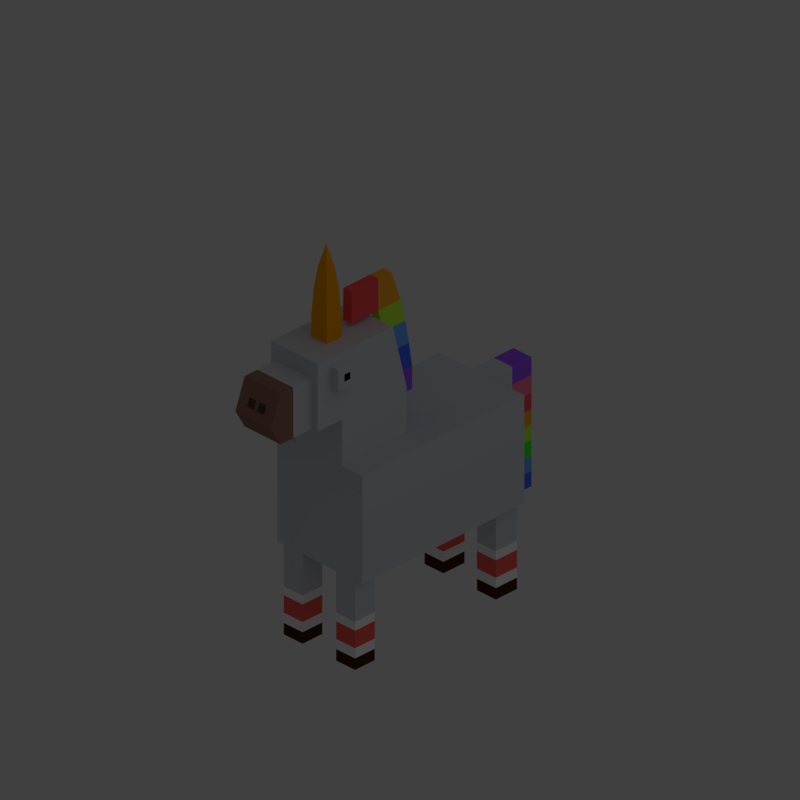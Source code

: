 # Source: unicorn.blend  (saved by Blender 2.76.0; exported with 4.5.12 LTS)
import bpy
from mathutils import Matrix  # noqa: F401  (used for matrix-valued properties, if any)

bpy.ops.wm.read_factory_settings(use_empty=True)
scene = bpy.context.scene
scene.name = 'Scene'

# ---- collections
col_collection_2 = bpy.data.collections.new('Collection 2'); scene.collection.children.link(col_collection_2)
col_collection_12 = bpy.data.collections.new('Collection 12'); scene.collection.children.link(col_collection_12)
col_collection_12.hide_render = True
col_collection_12.hide_viewport = True
col_collection_13 = bpy.data.collections.new('Collection 13'); scene.collection.children.link(col_collection_13)
col_collection_13.hide_render = True
col_collection_13.hide_viewport = True

# ---- materials (node trees are filled in below, after node groups)
mat_unicornmat = bpy.data.materials.new('UnicornMat')
mat_unicornmat.alpha_threshold = 0.0
mat_unicornmat.use_transparent_shadow = False
mat_unicornmat.diffuse_color = (0.6481, 0.6726, 0.7106, 1.0)
mat_unicornmat.roughness = 0.5
mat_unicornmat.specular_intensity = 0.2364
mat_feetwhitemat = bpy.data.materials.new('FeetWhiteMat')
mat_feetwhitemat.alpha_threshold = 0.0
mat_feetwhitemat.use_transparent_shadow = False
mat_feetwhitemat.diffuse_color = (1.0, 1.0, 1.0, 1.0)
mat_feetwhitemat.roughness = 0.5
mat_feetredmat = bpy.data.materials.new('FeetRedMat')
mat_feetredmat.alpha_threshold = 0.0
mat_feetredmat.use_transparent_shadow = False
mat_feetredmat.diffuse_color = (1.0, 0.1308, 0.1058, 1.0)
mat_feetredmat.roughness = 0.5
mat_redmat = bpy.data.materials.new('RedMat')
mat_redmat.alpha_threshold = 0.0
mat_redmat.use_transparent_shadow = False
mat_redmat.diffuse_color = (1.0, 0.09843, 0.1061, 1.0)
mat_redmat.roughness = 0.5
mat_purplemat = bpy.data.materials.new('PurpleMat')
mat_purplemat.alpha_threshold = 0.0
mat_purplemat.use_transparent_shadow = False
mat_purplemat.diffuse_color = (0.3521, 0.1052, 1.0, 1.0)
mat_purplemat.roughness = 0.5
mat_navymat = bpy.data.materials.new('NavyMat')
mat_navymat.alpha_threshold = 0.0
mat_navymat.use_transparent_shadow = False
mat_navymat.diffuse_color = (0.07836, 0.1607, 1.0, 1.0)
mat_navymat.roughness = 0.5
mat_bluemat = bpy.data.materials.new('BlueMat')
mat_bluemat.alpha_threshold = 0.0
mat_bluemat.use_transparent_shadow = False
mat_bluemat.diffuse_color = (0.1639, 0.4339, 1.0, 1.0)
mat_bluemat.roughness = 0.5
mat_limemat = bpy.data.materials.new('LimeMat')
mat_limemat.alpha_threshold = 0.0
mat_limemat.use_transparent_shadow = False
mat_limemat.diffuse_color = (0.5518, 1.0, 0.06412, 1.0)
mat_limemat.roughness = 0.5
mat_orangemat = bpy.data.materials.new('OrangeMat')
mat_orangemat.alpha_threshold = 0.0
mat_orangemat.use_transparent_shadow = False
mat_orangemat.diffuse_color = (1.0, 0.4262, 0.03563, 1.0)
mat_orangemat.roughness = 0.5
mat_greenmat = bpy.data.materials.new('GreenMat')
mat_greenmat.alpha_threshold = 0.0
mat_greenmat.use_transparent_shadow = False
mat_greenmat.diffuse_color = (0.05173, 1.0, 0.03926, 1.0)
mat_greenmat.roughness = 0.5
mat_pinkmat = bpy.data.materials.new('PinkMat')
mat_pinkmat.alpha_threshold = 0.0
mat_pinkmat.use_transparent_shadow = False
mat_pinkmat.diffuse_color = (1.0, 0.2086, 0.3794, 1.0)
mat_pinkmat.roughness = 0.5
mat_hoofmat = bpy.data.materials.new('HoofMat')
mat_hoofmat.alpha_threshold = 0.0
mat_hoofmat.use_transparent_shadow = False
mat_hoofmat.diffuse_color = (0.06681, 0.02256, 0.003107, 1.0)
mat_hoofmat.roughness = 0.5
mat_blackmat = bpy.data.materials.new('BlackMat')
mat_blackmat.alpha_threshold = 0.0
mat_blackmat.use_transparent_shadow = False
mat_blackmat.diffuse_color = (0.0, 0.0, 0.0, 1.0)
mat_blackmat.roughness = 0.5
mat_cornmat = bpy.data.materials.new('CornMat')
mat_cornmat.alpha_threshold = 0.0
mat_cornmat.use_transparent_shadow = False
mat_cornmat.diffuse_color = (1.0, 0.3842, 0.0, 1.0)
mat_cornmat.roughness = 0.5
mat_cornmat.specular_intensity = 1.0
mat_mouthmat = bpy.data.materials.new('MouthMat')
mat_mouthmat.alpha_threshold = 0.0
mat_mouthmat.use_transparent_shadow = False
mat_mouthmat.diffuse_color = (0.3264, 0.1621, 0.1332, 1.0)
mat_mouthmat.roughness = 0.5
mat_nosemat = bpy.data.materials.new('NoseMat')
mat_nosemat.alpha_threshold = 0.0
mat_nosemat.use_transparent_shadow = False
mat_nosemat.diffuse_color = (0.1149, 0.0594, 0.04945, 1.0)
mat_nosemat.roughness = 0.5

# ---- material node trees

# ---- world
world_world = bpy.data.worlds.new('World'); scene.world = world_world
world_world.color = (0.05088, 0.05088, 0.05088)
world_world.use_sun_shadow = False
world_world.sun_shadow_jitter_overblur = 0.0
world_world.cycles.sampling_method = 'MANUAL'
world_world.cycles.sample_map_resolution = 256

# ---- cameras
cam_camera = bpy.data.cameras.new('Camera')
cam_camera.type = 'ORTHO'
cam_camera.clip_end = 100.0
cam_camera.lens = 35.0
cam_camera.sensor_width = 1.0
cam_camera.sensor_height = 18.0
cam_camera.dof.focus_distance = 0.0
cam_camera.dof.aperture_fstop = 128.0

# ---- lights
light_area = bpy.data.lights.new('Area', 'AREA')
light_area.transmission_factor = 0.0
light_area.energy = 78.54
light_area.shadow_buffer_clip_start = 0.5
light_area.shadow_soft_size = 20.0
light_area.shadow_maximum_resolution = 0.006
light_area.use_absolute_resolution = True
light_area.size = 20.0
light_area.size_y = 0.1
light_area.cycles.use_multiple_importance_sampling = False

# ---- meshes
me_cube_005 = bpy.data.meshes.new('Cube.005')
me_cube_005.from_pydata([(-0.7524, -1.0, -1.0), (-0.7524, -1.0, 1.0), (-0.7524, 1.0, -1.0), (-0.7524, 1.0, 1.0), (0.7822, -1.0, -1.0), (0.7822, -1.0, 1.0), (0.7822, 1.0, -1.0), (0.7822, 1.0, 1.0), (-0.7524, -0.7569, -1.0), (0.7822, -0.7569, -1.0), (0.7822, 0.7391, -1.0), (-0.7524, 0.7391, -1.0), (-0.5107, 1.0, 1.0), (-0.1702, 1.0, 1.0), (0.1703, 1.0, 1.0), (0.5108, 1.0, 1.0), (0.6498, 1.0, -1.0), (0.3093, 1.0, -1.0), (-0.2963, 1.0, -1.0), (-0.6368, 1.0, -1.0), (0.4182, -1.0, 1.0), (0.139, -1.0, 1.0), (-0.1402, -1.0, 1.0), (-0.4195, -1.0, 1.0), (-0.6368, -1.0, -1.0), (-0.2963, -1.0, -1.0), (0.3093, -1.0, -1.0), (0.6498, -1.0, -1.0), (-0.6368, -0.7569, -1.0), (-0.2963, -0.7569, -1.0), (0.3093, -0.7569, -1.0), (0.6498, -0.7569, -1.0), (-0.6368, 0.7391, -1.0), (-0.2963, 0.7391, -1.0), (0.3093, 0.7391, -1.0), (0.6498, 0.7391, -1.0), (0.6498, 1.0, -1.762), (0.3093, 1.0, -1.762), (-0.2963, 1.0, -1.762), (-0.6368, 1.0, -1.762), (-0.6368, -1.0, -1.762), (-0.2963, -1.0, -1.762), (0.3093, -1.0, -1.762), (0.6498, -1.0, -1.762), (-0.6368, -0.7569, -1.762), (-0.2963, -0.7569, -1.762), (0.3093, -0.7569, -1.762), (0.6498, -0.7569, -1.762), (-0.6368, 0.7391, -1.762), (-0.2963, 0.7391, -1.762), (0.3093, 0.7391, -1.762), (0.6498, 0.7391, -1.762), (-0.1402, -0.2028, 1.0), (-0.7524, -0.2028, 1.0), (0.7822, -0.2028, 1.0), (0.139, -0.2028, 1.0), (0.4182, -0.2028, 1.0), (-0.4195, -0.2028, 1.0), (0.4182, -1.0, 1.859), (0.139, -1.0, 1.859), (-0.1402, -1.0, 1.859), (-0.4195, -1.0, 1.859), (0.4182, -0.2028, 1.859), (0.139, -0.2028, 1.859), (-0.1402, -0.2028, 1.859), (-0.4195, -0.2028, 1.859), (0.4182, -1.0, 3.111), (0.139, -1.0, 3.111), (-0.1402, -1.0, 3.111), (-0.4195, -1.0, 3.111), (0.4182, -0.3765, 3.111), (0.139, -0.3765, 3.111), (-0.1402, -0.3765, 3.111), (-0.4195, -0.3765, 3.111), (0.4182, -1.303, 1.859), (0.313, -1.303, 1.859), (-0.3343, -1.303, 1.859), (-0.4195, -1.303, 1.859), (0.4182, -1.303, 3.111), (0.139, -1.303, 3.111), (-0.1402, -1.303, 3.111), (-0.4195, -1.303, 3.111), (-0.4195, -1.303, 2.874), (0.313, -1.303, 2.794), (0.4182, -1.303, 2.874), (-0.3343, -1.303, 2.794), (0.313, -1.533, 1.859), (-0.3343, -1.533, 1.859), (0.313, -1.533, 2.794), (-0.3343, -1.533, 2.794), (-0.1402, -0.8194, 3.111), (0.139, -0.8194, 3.111), (0.4182, -0.8194, 3.111), (-0.4195, -0.8194, 3.111), (0.4182, -1.0, 2.659), (0.4182, -1.303, 2.659)], [], [(1, 53, 3, 2, 11, 8, 0), (15, 7, 6, 16), (7, 54, 5, 4, 9, 10, 6), (23, 1, 0, 24), (35, 16, 6, 10), (23, 57, 53, 1), (27, 31, 9, 4), (31, 35, 10, 9), (8, 11, 32, 28), (28, 32, 33, 29), (29, 33, 34, 30), (30, 34, 35, 31), (0, 8, 28, 24), (24, 28, 44, 40), (25, 29, 30, 26), (25, 24, 40, 41), (5, 54, 56, 20), (21, 20, 58, 59), (23, 22, 60, 61), (55, 52, 64, 63), (11, 2, 19, 32), (17, 16, 36, 37), (33, 18, 17, 34), (30, 31, 47, 46), (5, 20, 27, 4), (20, 21, 26, 27), (21, 22, 25, 26), (22, 23, 24, 25), (3, 12, 19, 2), (12, 13, 18, 19), (13, 14, 17, 18), (14, 15, 16, 17), (33, 32, 48, 49), (32, 19, 39, 48), (29, 25, 41, 45), (19, 18, 38, 39), (18, 33, 49, 38), (27, 26, 42, 43), (26, 30, 46, 42), (35, 34, 50, 51), (34, 17, 37, 50), (31, 27, 43, 47), (16, 35, 51, 36), (28, 29, 45, 44), (54, 7, 15, 56), (56, 15, 14, 55), (55, 14, 13, 52), (57, 12, 3, 53), (52, 13, 12, 57), (61, 60, 76, 77), (65, 61, 69, 93, 73), (63, 64, 72, 71), (56, 55, 63, 62), (22, 21, 59, 60), (20, 56, 62, 58), (52, 57, 65, 64), (57, 23, 61, 65), (66, 92, 91, 67), (68, 90, 93, 69), (69, 61, 77, 82, 81), (64, 65, 73, 72), (62, 63, 71, 70), (58, 62, 70, 92, 66, 94), (67, 68, 80, 79), (77, 76, 85, 82), (75, 74, 95, 84, 83), (75, 83, 88, 86), (59, 58, 74, 75), (58, 94, 95, 74), (68, 69, 81, 80), (66, 67, 79, 78), (60, 59, 75, 76), (85, 83, 79, 80), (82, 85, 80, 81), (83, 84, 78, 79), (83, 85, 89, 88), (76, 75, 86, 87), (85, 76, 87, 89), (92, 70, 71, 91), (91, 71, 72, 90), (90, 72, 73, 93), (94, 66, 78, 84, 95)])
me_cube_005.materials.append(mat_unicornmat)
me_cube_005.use_remesh_preserve_volume = False
me_cube_005.use_remesh_preserve_attributes = False
me_cube_005.use_mirror_vertex_groups = False
me_cube_005.update()
me_cube_015 = bpy.data.meshes.new('Cube.015')
me_cube_015.from_pydata([(0.6498, 0.7391, -1.928), (0.3093, 0.7391, -1.928), (-0.2963, 0.7391, -1.928), (-0.6368, 0.7391, -1.928), (0.6498, -0.7569, -1.928), (0.3093, -0.7569, -1.928), (-0.2963, -0.7569, -1.928), (-0.6368, -0.7569, -1.928), (0.6498, -1.0, -1.928), (0.3093, -1.0, -1.928), (-0.2963, -1.0, -1.928), (-0.6368, -1.0, -1.928), (-0.6368, 1.0, -1.928), (-0.2963, 1.0, -1.928), (0.3093, 1.0, -1.928), (0.6498, 1.0, -1.928), (0.6498, 0.7391, -1.762), (0.3093, 0.7391, -1.762), (-0.2963, 0.7391, -1.762), (-0.6368, 0.7391, -1.762), (0.6498, -0.7569, -1.762), (0.3093, -0.7569, -1.762), (-0.2963, -0.7569, -1.762), (-0.6368, -0.7569, -1.762), (0.6498, -1.0, -1.762), (0.3093, -1.0, -1.762), (-0.2963, -1.0, -1.762), (-0.6368, -1.0, -1.762), (-0.6368, 1.0, -1.762), (-0.2963, 1.0, -1.762), (0.3093, 1.0, -1.762), (0.6498, 1.0, -1.762)], [], [(22, 26, 10, 6), (28, 29, 13, 12), (27, 23, 7, 11), (31, 16, 0, 15), (30, 31, 15, 14), (16, 17, 1, 0), (17, 30, 14, 1), (18, 19, 3, 2), (29, 18, 2, 13), (21, 20, 4, 5), (19, 28, 12, 3), (23, 22, 6, 7), (26, 27, 11, 10), (25, 21, 5, 9), (24, 25, 9, 8), (20, 24, 8, 4)])
me_cube_015.materials.append(mat_feetwhitemat)
me_cube_015.use_remesh_preserve_volume = False
me_cube_015.use_remesh_preserve_attributes = False
me_cube_015.use_mirror_vertex_groups = False
me_cube_015.update()
me_cube_013 = bpy.data.meshes.new('Cube.013')
me_cube_013.from_pydata([(0.6498, 0.7391, -2.441), (0.3093, 0.7391, -2.441), (-0.2963, 0.7391, -2.441), (-0.6368, 0.7391, -2.441), (0.6498, -0.7569, -2.441), (0.3093, -0.7569, -2.441), (-0.2963, -0.7569, -2.441), (-0.6368, -0.7569, -2.441), (0.6498, -1.0, -2.441), (0.3093, -1.0, -2.441), (-0.2963, -1.0, -2.441), (-0.6368, -1.0, -2.441), (-0.6368, 1.0, -2.441), (-0.2963, 1.0, -2.441), (0.3093, 1.0, -2.441), (0.6498, 1.0, -2.441), (0.6498, 0.7391, -2.254), (0.3093, 0.7391, -2.254), (-0.2963, 0.7391, -2.254), (-0.6368, 0.7391, -2.254), (0.6498, -0.7569, -2.254), (0.3093, -0.7569, -2.254), (-0.2963, -0.7569, -2.254), (-0.6368, -0.7569, -2.254), (0.6498, -1.0, -2.254), (0.3093, -1.0, -2.254), (-0.2963, -1.0, -2.254), (-0.6368, -1.0, -2.254), (-0.6368, 1.0, -2.254), (-0.2963, 1.0, -2.254), (0.3093, 1.0, -2.254), (0.6498, 1.0, -2.254)], [], [(22, 26, 10, 6), (28, 29, 13, 12), (27, 23, 7, 11), (31, 16, 0, 15), (30, 31, 15, 14), (16, 17, 1, 0), (17, 30, 14, 1), (18, 19, 3, 2), (29, 18, 2, 13), (21, 20, 4, 5), (19, 28, 12, 3), (23, 22, 6, 7), (26, 27, 11, 10), (25, 21, 5, 9), (24, 25, 9, 8), (20, 24, 8, 4)])
me_cube_013.materials.append(mat_feetwhitemat)
me_cube_013.use_remesh_preserve_volume = False
me_cube_013.use_remesh_preserve_attributes = False
me_cube_013.use_mirror_vertex_groups = False
me_cube_013.update()
me_cube_014 = bpy.data.meshes.new('Cube.014')
me_cube_014.from_pydata([(0.6498, 0.7391, -2.254), (0.3093, 0.7391, -2.254), (-0.2963, 0.7391, -2.254), (-0.6368, 0.7391, -2.254), (0.6498, -0.7569, -2.254), (0.3093, -0.7569, -2.254), (-0.2963, -0.7569, -2.254), (-0.6368, -0.7569, -2.254), (0.6498, -1.0, -2.254), (0.3093, -1.0, -2.254), (-0.2963, -1.0, -2.254), (-0.6368, -1.0, -2.254), (-0.6368, 1.0, -2.254), (-0.2963, 1.0, -2.254), (0.3093, 1.0, -2.254), (0.6498, 1.0, -2.254), (0.6498, 0.7391, -1.928), (0.3093, 0.7391, -1.928), (-0.2963, 0.7391, -1.928), (-0.6368, 0.7391, -1.928), (0.6498, -0.7569, -1.928), (0.3093, -0.7569, -1.928), (-0.2963, -0.7569, -1.928), (-0.6368, -0.7569, -1.928), (0.6498, -1.0, -1.928), (0.3093, -1.0, -1.928), (-0.2963, -1.0, -1.928), (-0.6368, -1.0, -1.928), (-0.6368, 1.0, -1.928), (-0.2963, 1.0, -1.928), (0.3093, 1.0, -1.928), (0.6498, 1.0, -1.928)], [], [(23, 22, 6, 7), (20, 24, 8, 4), (24, 25, 9, 8), (25, 21, 5, 9), (26, 27, 11, 10), (22, 26, 10, 6), (28, 29, 13, 12), (27, 23, 7, 11), (31, 16, 0, 15), (30, 31, 15, 14), (16, 17, 1, 0), (17, 30, 14, 1), (19, 28, 12, 3), (21, 20, 4, 5), (29, 18, 2, 13), (18, 19, 3, 2)])
me_cube_014.materials.append(mat_feetredmat)
me_cube_014.use_remesh_preserve_volume = False
me_cube_014.use_remesh_preserve_attributes = False
me_cube_014.use_mirror_vertex_groups = False
me_cube_014.update()
me_cube_016 = bpy.data.meshes.new('Cube.016')
me_cube_016.from_pydata([(0.07618, -0.3197, 3.187), (-0.0774, -0.3197, 3.187), (-0.0774, -0.6491, 3.187), (0.07618, -0.6491, 3.187), (-0.0774, -0.3197, 3.774), (0.07618, -0.3197, 3.774), (-0.0774, -0.6491, 3.774), (0.07618, -0.6491, 3.774)], [], [(3, 2, 1, 0), (7, 5, 4, 6), (3, 0, 5, 7), (2, 3, 7, 6), (1, 2, 6, 4)])
me_cube_016.materials.append(mat_redmat)
me_cube_016.use_remesh_preserve_volume = False
me_cube_016.use_remesh_preserve_attributes = False
me_cube_016.use_mirror_vertex_groups = False
me_cube_016.update()
me_cube_024 = bpy.data.meshes.new('Cube.024')
me_cube_024.from_pydata([(0.07618, 0.09796, 1.427), (-0.0774, 0.09796, 1.427), (0.07618, -0.1495, 1.427), (-0.0774, -0.1495, 1.427), (0.07618, 0.09796, 1.857), (-0.0774, 0.09796, 1.857), (0.07618, -0.1495, 1.857), (-0.0774, -0.1495, 1.857)], [], [(6, 7, 3, 2), (7, 5, 1, 3), (5, 4, 0, 1), (2, 3, 1, 0), (4, 6, 2, 0)])
me_cube_024.materials.append(mat_purplemat)
me_cube_024.use_remesh_preserve_volume = False
me_cube_024.use_remesh_preserve_attributes = False
me_cube_024.use_mirror_vertex_groups = False
me_cube_024.update()
me_cube_023 = bpy.data.meshes.new('Cube.023')
me_cube_023.from_pydata([(0.07618, 0.09796, 1.857), (-0.0774, 0.09796, 1.857), (0.07618, -0.1495, 1.857), (-0.0774, -0.1495, 1.857), (0.07618, 0.05938, 2.306), (-0.0774, 0.05938, 2.306), (0.07618, -0.2091, 2.306), (-0.0774, -0.2091, 2.306)], [], [(5, 4, 0, 1), (4, 6, 2, 0), (6, 7, 3, 2), (7, 5, 1, 3)])
me_cube_023.materials.append(mat_navymat)
me_cube_023.use_remesh_preserve_volume = False
me_cube_023.use_remesh_preserve_attributes = False
me_cube_023.use_mirror_vertex_groups = False
me_cube_023.update()
me_cube_022 = bpy.data.meshes.new('Cube.022')
me_cube_022.from_pydata([(0.07618, 0.05938, 2.306), (-0.0774, 0.05938, 2.306), (0.07618, -0.2091, 2.306), (-0.0774, -0.2091, 2.306), (0.07618, 0.01331, 2.752), (-0.0774, 0.01331, 2.752), (0.07618, -0.2606, 2.752), (-0.0774, -0.2606, 2.752)], [], [(6, 7, 3, 2), (7, 5, 1, 3), (5, 4, 0, 1), (4, 6, 2, 0)])
me_cube_022.materials.append(mat_bluemat)
me_cube_022.use_remesh_preserve_volume = False
me_cube_022.use_remesh_preserve_attributes = False
me_cube_022.use_mirror_vertex_groups = False
me_cube_022.update()
me_cube_021 = bpy.data.meshes.new('Cube.021')
me_cube_021.from_pydata([(0.07618, 0.01331, 2.752), (-0.0774, 0.01331, 2.752), (0.07618, -0.2606, 2.752), (-0.0774, -0.2606, 2.752), (0.07618, -0.04276, 3.187), (-0.0774, -0.04276, 3.187), (-0.0774, -0.3197, 3.187), (0.07618, -0.3197, 3.187)], [], [(6, 5, 1, 3), (7, 6, 3, 2), (4, 7, 2, 0), (5, 4, 0, 1)])
me_cube_021.materials.append(mat_limemat)
me_cube_021.use_remesh_preserve_volume = False
me_cube_021.use_remesh_preserve_attributes = False
me_cube_021.use_mirror_vertex_groups = False
me_cube_021.update()
me_cube_020 = bpy.data.meshes.new('Cube.020')
me_cube_020.from_pydata([(0.07618, -0.3197, 3.187), (-0.0774, -0.3197, 3.187), (-0.0774, -0.3197, 3.774), (0.07618, -0.3197, 3.774), (-0.0774, -0.04276, 3.187), (0.07618, -0.04276, 3.187), (-0.0774, -0.1566, 3.774), (0.07618, -0.1566, 3.774)], [], [(2, 3, 7, 6), (5, 4, 6, 7), (1, 2, 6, 4), (3, 0, 5, 7)])
me_cube_020.materials.append(mat_orangemat)
me_cube_020.use_remesh_preserve_volume = False
me_cube_020.use_remesh_preserve_attributes = False
me_cube_020.use_mirror_vertex_groups = False
me_cube_020.update()
me_cube_000 = bpy.data.meshes.new('Cube.000')
me_cube_000.from_pydata([(-0.1637, -0.1979, 1.342), (0.1625, -0.1979, 1.342), (0.1625, -0.1979, 1.86), (-0.1637, -0.1979, 1.86), (-0.1637, 0.07747, 1.342), (0.1625, 0.07747, 1.342), (-0.1637, 0.07747, 1.86), (0.1625, 0.07747, 1.86)], [], [(1, 2, 3, 0), (0, 3, 6, 4), (1, 0, 4, 5), (2, 1, 5, 7), (3, 2, 7, 6)])
me_cube_000.materials.append(mat_unicornmat)
me_cube_000.use_remesh_preserve_volume = False
me_cube_000.use_remesh_preserve_attributes = False
me_cube_000.use_mirror_vertex_groups = False
me_cube_000.update()
me_cube_019 = bpy.data.meshes.new('Cube.019')
me_cube_019.from_pydata([(0.1625, 0.3163, -0.2453), (-0.1637, 0.3163, -0.2453), (0.1625, 0.07747, -0.2453), (-0.1637, 0.07747, -0.2453), (0.1625, 0.3163, 0.03654), (-0.1637, 0.3163, 0.03654), (0.1625, 0.07747, 0.03654), (-0.1637, 0.07747, 0.03654)], [], [(5, 4, 0, 1), (4, 6, 2, 0), (6, 7, 3, 2), (7, 5, 1, 3)])
me_cube_019.materials.append(mat_bluemat)
me_cube_019.use_remesh_preserve_volume = False
me_cube_019.use_remesh_preserve_attributes = False
me_cube_019.use_mirror_vertex_groups = False
me_cube_019.update()
me_cube_018 = bpy.data.meshes.new('Cube.018')
me_cube_018.from_pydata([(0.1625, 0.3163, 0.03654), (-0.1637, 0.3163, 0.03654), (0.1625, 0.07747, 0.03654), (-0.1637, 0.07747, 0.03654), (0.1625, 0.3163, 0.3393), (-0.1637, 0.3163, 0.3393), (0.1625, 0.07747, 0.3393), (-0.1637, 0.07747, 0.3393)], [], [(6, 7, 3, 2), (7, 5, 1, 3), (5, 4, 0, 1), (4, 6, 2, 0)])
me_cube_018.materials.append(mat_greenmat)
me_cube_018.use_remesh_preserve_volume = False
me_cube_018.use_remesh_preserve_attributes = False
me_cube_018.use_mirror_vertex_groups = False
me_cube_018.update()
me_cube_017 = bpy.data.meshes.new('Cube.017')
me_cube_017.from_pydata([(0.1625, 0.3163, 0.3393), (-0.1637, 0.3163, 0.3393), (0.1625, 0.07747, 0.3393), (-0.1637, 0.07747, 0.3393), (0.1625, 0.3163, 0.6107), (-0.1637, 0.3163, 0.6107), (0.1625, 0.07747, 0.6107), (-0.1637, 0.07747, 0.6107)], [], [(5, 4, 0, 1), (4, 6, 2, 0), (6, 7, 3, 2), (7, 5, 1, 3)])
me_cube_017.materials.append(mat_limemat)
me_cube_017.use_remesh_preserve_volume = False
me_cube_017.use_remesh_preserve_attributes = False
me_cube_017.use_mirror_vertex_groups = False
me_cube_017.update()
me_cube_004 = bpy.data.meshes.new('Cube.004')
me_cube_004.from_pydata([(0.1625, 0.3163, 0.6107), (-0.1637, 0.3163, 0.6107), (0.1625, 0.07747, 0.6107), (-0.1637, 0.07747, 0.6107), (0.1625, 0.3163, 0.8925), (-0.1637, 0.3163, 0.8925), (0.1625, 0.07747, 0.8925), (-0.1637, 0.07747, 0.8925)], [], [(5, 4, 0, 1), (4, 6, 2, 0), (6, 7, 3, 2), (7, 5, 1, 3)])
me_cube_004.materials.append(mat_orangemat)
me_cube_004.use_remesh_preserve_volume = False
me_cube_004.use_remesh_preserve_attributes = False
me_cube_004.use_mirror_vertex_groups = False
me_cube_004.update()
me_cube_003 = bpy.data.meshes.new('Cube.003')
me_cube_003.from_pydata([(0.1625, 0.3163, 0.8925), (-0.1637, 0.3163, 0.8925), (0.1625, 0.07747, 0.8925), (-0.1637, 0.07747, 0.8925), (0.1625, 0.3163, 1.206), (-0.1637, 0.3163, 1.206), (0.1625, 0.07747, 1.206), (-0.1637, 0.07747, 1.206)], [], [(6, 7, 3, 2), (7, 5, 1, 3), (5, 4, 0, 1), (4, 6, 2, 0)])
me_cube_003.materials.append(mat_redmat)
me_cube_003.use_remesh_preserve_volume = False
me_cube_003.use_remesh_preserve_attributes = False
me_cube_003.use_mirror_vertex_groups = False
me_cube_003.update()
me_cube_002 = bpy.data.meshes.new('Cube.002')
me_cube_002.from_pydata([(0.1625, 0.3163, 1.206), (-0.1637, 0.3163, 1.206), (0.1625, 0.07747, 1.206), (-0.1637, 0.07747, 1.206), (0.1625, 0.3163, 1.529), (-0.1637, 0.3163, 1.529), (0.1625, 0.07747, 1.529), (-0.1637, 0.07747, 1.529)], [], [(7, 5, 1, 3), (6, 7, 3, 2), (4, 6, 2, 0), (5, 4, 0, 1)])
me_cube_002.materials.append(mat_pinkmat)
me_cube_002.use_remesh_preserve_volume = False
me_cube_002.use_remesh_preserve_attributes = False
me_cube_002.use_mirror_vertex_groups = False
me_cube_002.update()
me_cube_001 = bpy.data.meshes.new('Cube.001')
me_cube_001.from_pydata([(-0.1637, 0.07747, 1.529), (0.1625, 0.07747, 1.529), (-0.1637, 0.07747, 1.86), (0.1625, 0.07747, 1.86), (-0.1637, 0.3163, 1.529), (0.1625, 0.3163, 1.529), (-0.1637, 0.3163, 1.86), (0.1625, 0.3163, 1.86)], [], [(2, 3, 7, 6), (5, 4, 6, 7), (0, 2, 6, 4), (3, 1, 5, 7)])
me_cube_001.materials.append(mat_purplemat)
me_cube_001.use_remesh_preserve_volume = False
me_cube_001.use_remesh_preserve_attributes = False
me_cube_001.use_mirror_vertex_groups = False
me_cube_001.update()
me_cube_006 = bpy.data.meshes.new('Cube.006')
me_cube_006.from_pydata([(-0.1637, 0.07747, -0.2453), (0.1625, 0.07747, -0.2453), (-0.1637, 0.3163, -0.2453), (0.1625, 0.3163, -0.2453), (-0.1637, 0.07747, -0.5272), (0.1625, 0.07747, -0.5272), (-0.1637, 0.3163, -0.5272), (0.1625, 0.3163, -0.5272)], [], [(1, 0, 4, 5), (5, 4, 6, 7), (3, 1, 5, 7), (2, 3, 7, 6), (0, 2, 6, 4)])
me_cube_006.materials.append(mat_navymat)
me_cube_006.use_remesh_preserve_volume = False
me_cube_006.use_remesh_preserve_attributes = False
me_cube_006.use_mirror_vertex_groups = False
me_cube_006.update()
me_cube_012 = bpy.data.meshes.new('Cube.012')
me_cube_012.from_pydata([(0.6498, 1.0, -2.441), (0.3093, 1.0, -2.441), (-0.2963, 1.0, -2.441), (-0.6368, 1.0, -2.441), (-0.6368, -1.0, -2.441), (-0.2963, -1.0, -2.441), (0.3093, -1.0, -2.441), (0.6498, -1.0, -2.441), (-0.6368, -0.7569, -2.441), (-0.2963, -0.7569, -2.441), (0.3093, -0.7569, -2.441), (0.6498, -0.7569, -2.441), (-0.6368, 0.7391, -2.441), (-0.2963, 0.7391, -2.441), (0.3093, 0.7391, -2.441), (0.6498, 0.7391, -2.441), (0.6498, 1.0, -2.655), (0.3093, 1.0, -2.655), (-0.2963, 1.0, -2.655), (-0.6368, 1.0, -2.655), (-0.6368, -1.0, -2.655), (-0.2963, -1.0, -2.655), (0.3093, -1.0, -2.655), (0.6498, -1.0, -2.655), (-0.6368, -0.7569, -2.655), (-0.2963, -0.7569, -2.655), (0.3093, -0.7569, -2.655), (0.6498, -0.7569, -2.655), (-0.6368, 0.7391, -2.655), (-0.2963, 0.7391, -2.655), (0.3093, 0.7391, -2.655), (0.6498, 0.7391, -2.655)], [], [(4, 8, 24, 20), (0, 15, 31, 16), (1, 0, 16, 17), (15, 14, 30, 31), (20, 24, 25, 21), (22, 26, 27, 23), (28, 19, 18, 29), (30, 17, 16, 31), (3, 2, 18, 19), (9, 5, 21, 25), (5, 4, 20, 21), (6, 10, 26, 22), (7, 6, 22, 23), (11, 7, 23, 27), (8, 9, 25, 24), (12, 3, 19, 28), (10, 11, 27, 26), (2, 13, 29, 18), (13, 12, 28, 29), (14, 1, 17, 30)])
me_cube_012.materials.append(mat_hoofmat)
me_cube_012.use_remesh_preserve_volume = False
me_cube_012.use_remesh_preserve_attributes = False
me_cube_012.use_mirror_vertex_groups = False
me_cube_012.update()
me_cube_007 = bpy.data.meshes.new('Cube.007')
me_cube_007.from_pydata([(-0.06084, 0.1513, 0.2262), (-0.06084, -0.1513, 0.2262), (-0.06084, 0.1513, -0.2262), (-0.06084, -0.1513, -0.2262), (0.09039, -0.1513, -0.2262), (0.09039, 0.1513, -0.2262), (0.09039, 0.1513, 0.2262), (0.09039, -0.1513, 0.2262), (0.09039, -0.05042, -0.2262), (0.09039, 0.05042, -0.2262), (0.09039, 0.05042, 0.2262), (0.09039, -0.05042, 0.2262), (0.09039, -0.1513, -0.07539), (0.09039, -0.1513, 0.07539), (0.09039, 0.1513, -0.07539), (0.09039, 0.1513, 0.07539), (0.09039, 0.05042, -0.07539), (0.09039, -0.05042, -0.07539), (0.09039, 0.05042, 0.07539), (0.09039, -0.05042, 0.07539)], [], [(2, 3, 1, 0), (19, 11, 7, 13), (2, 0, 6, 15, 14, 5), (0, 1, 7, 11, 10, 6), (3, 2, 5, 9, 8, 4), (3, 4, 12, 13, 7, 1), (8, 17, 12, 4), (17, 19, 13, 12), (5, 14, 16, 9), (9, 16, 17, 8), (14, 15, 18, 16), (15, 6, 10, 18), (18, 10, 11, 19)])
me_cube_007.materials.append(mat_unicornmat)
me_cube_007.use_remesh_preserve_volume = False
me_cube_007.use_remesh_preserve_attributes = False
me_cube_007.use_mirror_vertex_groups = False
me_cube_007.update()
me_cube_008 = bpy.data.meshes.new('Cube.008')
me_cube_008.from_pydata([(0.09039, 0.05042, -0.07539), (0.09039, -0.05042, -0.07539), (0.09039, 0.05042, 0.07539), (0.09039, -0.05042, 0.07539)], [], [(0, 2, 3, 1)])
me_cube_008.materials.append(mat_blackmat)
me_cube_008.use_remesh_preserve_volume = False
me_cube_008.use_remesh_preserve_attributes = False
me_cube_008.use_mirror_vertex_groups = False
me_cube_008.update()
me_cube_010 = bpy.data.meshes.new('Cube.010')
me_cube_010.from_pydata([(0.139, -1.0, 3.111), (-0.1402, -1.0, 3.111), (-0.1402, -0.8194, 3.111), (0.139, -0.8194, 3.111), (0.139, -1.0, 3.525), (-0.1402, -1.0, 3.525), (0.139, -0.8194, 3.525), (-0.1402, -0.8194, 3.525), (0.1152, -0.9846, 4.034), (-0.1164, -0.9846, 4.034), (0.1152, -0.8348, 4.034), (-0.1164, -0.8348, 4.034), (0.07427, -0.9581, 4.431), (-0.07549, -0.9581, 4.431), (0.07427, -0.8613, 4.431), (-0.07549, -0.8613, 4.431), (-0.0006087, -0.9097, 4.837)], [], [(0, 3, 6, 4), (6, 7, 11, 10), (2, 1, 5, 7), (1, 0, 4, 5), (3, 2, 7, 6), (11, 9, 13, 15), (4, 6, 10, 8), (7, 5, 9, 11), (5, 4, 8, 9), (9, 8, 12, 13), (10, 11, 15, 14), (8, 10, 14, 12), (14, 15, 16), (12, 14, 16), (15, 13, 16), (13, 12, 16)])
me_cube_010.materials.append(mat_cornmat)
me_cube_010.use_remesh_preserve_volume = False
me_cube_010.use_remesh_preserve_attributes = False
me_cube_010.use_mirror_vertex_groups = False
me_cube_010.update()
me_cube_009 = bpy.data.meshes.new('Cube.009')
me_cube_009.from_pydata([(0.313, -1.533, 1.859), (-0.3343, -1.533, 1.859), (0.313, -1.533, 2.794), (-0.3343, -1.533, 2.794), (0.313, -1.689, 1.859), (-0.3343, -1.689, 1.859), (0.313, -1.689, 2.794), (-0.3343, -1.689, 2.794), (0.313, -1.805, 2.231), (-0.3343, -1.805, 2.231)], [], [(3, 1, 5, 7), (5, 4, 8, 9), (1, 0, 4, 5), (2, 3, 7, 6), (0, 2, 6, 4), (6, 7, 9, 8), (4, 6, 8), (7, 5, 9)])
me_cube_009.materials.append(mat_mouthmat)
me_cube_009.use_remesh_preserve_volume = False
me_cube_009.use_remesh_preserve_attributes = False
me_cube_009.use_mirror_vertex_groups = False
me_cube_009.update()
me_cube_011 = bpy.data.meshes.new('Cube.011')
me_cube_011.from_pydata([(-0.1579, -1.762, 2.377), (-0.04956, -1.762, 2.377), (-0.04956, -1.733, 2.515), (-0.1579, -1.733, 2.515), (0.02233, -1.733, 2.515), (0.1365, -1.733, 2.515), (0.1365, -1.762, 2.377), (0.02233, -1.762, 2.377), (0.02233, -1.752, 2.528), (0.1365, -1.752, 2.528), (0.1365, -1.78, 2.39), (0.02233, -1.78, 2.39), (-0.1579, -1.752, 2.528), (-0.1579, -1.78, 2.39), (-0.04956, -1.78, 2.39), (-0.04956, -1.752, 2.528)], [], [(5, 6, 7, 4), (2, 1, 0, 3), (9, 8, 11, 10), (15, 12, 13, 14), (0, 1, 14, 13), (3, 0, 13, 12), (6, 5, 9, 10), (5, 4, 8, 9), (2, 3, 12, 15), (1, 2, 15, 14), (4, 7, 11, 8), (7, 6, 10, 11)])
me_cube_011.materials.append(mat_nosemat)
me_cube_011.use_remesh_preserve_volume = False
me_cube_011.use_remesh_preserve_attributes = False
me_cube_011.use_mirror_vertex_groups = False
me_cube_011.update()
me_cylinder = bpy.data.meshes.new('Cylinder')
me_cylinder.from_pydata([(0.0, 1.0, -0.01639), (0.0, 1.0, 0.01639), (0.3827, 0.9239, -0.01639), (0.3827, 0.9239, 0.01639), (0.7071, 0.7071, -0.01639), (0.7071, 0.7071, 0.01639), (0.9239, 0.3827, -0.01639), (0.9239, 0.3827, 0.01639), (1.0, -5.96e-08, -0.01639), (1.0, -5.96e-08, 0.01639), (-0.8769, 0.3632, 0.01556), (-0.8769, 0.3632, -0.01556), (-0.9492, 0.0, -0.01556), (-0.9492, 0.0, 0.01556), (0.9492, -5.658e-08, 0.01556), (0.9492, -5.658e-08, -0.01556), (0.8769, 0.3632, 0.01556), (0.8769, 0.3632, -0.01556), (0.6712, 0.6712, 0.01556), (0.6712, 0.6712, -0.01556), (0.0, 0.9492, 0.01556), (0.3632, 0.8769, 0.01556), (0.3632, 0.8769, -0.01556), (0.0, 0.9492, -0.01556), (-1.0, 0.0, -0.01639), (-1.0, 0.0, 0.01639), (-0.9239, 0.3827, -0.01639), (-0.9239, 0.3827, 0.01639), (-0.7071, 0.7071, -0.01639), (-0.7071, 0.7071, 0.01639), (-0.3827, 0.9239, -0.01639), (-0.3827, 0.9239, 0.01639), (-0.6712, 0.6712, -0.01556), (-0.6712, 0.6712, 0.01556), (-0.3632, 0.8769, -0.01556), (-0.3632, 0.8769, 0.01556)], [], [(0, 1, 3, 2), (2, 3, 5, 4), (4, 5, 7, 6), (6, 7, 9, 8), (7, 16, 14, 9), (24, 25, 27, 26), (26, 27, 29, 28), (30, 31, 1, 0), (28, 29, 31, 30), (27, 10, 33, 29), (4, 19, 22, 2), (9, 14, 15, 8), (3, 21, 18, 5), (30, 34, 32, 28), (24, 12, 13, 25), (29, 33, 35, 31), (6, 17, 19, 4), (2, 22, 23, 0), (26, 11, 12, 24), (5, 18, 16, 7), (1, 20, 21, 3), (25, 13, 10, 27), (0, 23, 34, 30), (31, 35, 20, 1), (8, 15, 17, 6), (28, 32, 11, 26)])
me_cylinder.materials.append(mat_redmat)
me_cylinder.use_remesh_preserve_volume = False
me_cylinder.use_remesh_preserve_attributes = False
me_cylinder.use_mirror_vertex_groups = False
me_cylinder.update()
me_cylinder_004 = bpy.data.meshes.new('Cylinder.004')
me_cylinder_004.from_pydata([(0.0, 0.901, 0.01477), (0.0, 0.901, -0.01477), (0.3448, 0.8325, -0.01477), (0.3448, 0.8325, 0.01477), (0.6371, 0.6371, -0.01477), (0.6371, 0.6371, 0.01477), (0.8325, 0.3448, -0.01477), (0.8325, 0.3448, 0.01477), (0.901, -5.371e-08, -0.01477), (0.901, -5.371e-08, 0.01477), (-0.901, 0.0, -0.01477), (-0.901, 0.0, 0.01477), (-0.8325, 0.3448, -0.01477), (-0.8325, 0.3448, 0.01477), (-0.6371, 0.6371, -0.01477), (-0.6371, 0.6371, 0.01477), (-0.3448, 0.8325, -0.01477), (-0.3448, 0.8325, 0.01477), (-0.3632, 0.8769, 0.01556), (-0.3632, 0.8769, -0.01556), (-0.6712, 0.6712, 0.01556), (-0.6712, 0.6712, -0.01556), (0.0, 0.9492, -0.01556), (0.3632, 0.8769, -0.01556), (0.3632, 0.8769, 0.01556), (0.0, 0.9492, 0.01556), (0.6712, 0.6712, -0.01556), (0.6712, 0.6712, 0.01556), (0.8769, 0.3632, -0.01556), (0.8769, 0.3632, 0.01556), (0.9492, -5.658e-08, -0.01556), (0.9492, -5.658e-08, 0.01556), (-0.9492, 0.0, 0.01556), (-0.9492, 0.0, -0.01556), (-0.8769, 0.3632, -0.01556), (-0.8769, 0.3632, 0.01556)], [], [(21, 14, 12, 34), (30, 8, 6, 28), (35, 13, 15, 20), (29, 7, 9, 31), (26, 4, 2, 23), (19, 16, 14, 21), (31, 9, 8, 30), (24, 3, 5, 27), (20, 15, 17, 18), (33, 10, 11, 32), (22, 1, 16, 19), (25, 0, 3, 24), (18, 17, 0, 25), (27, 5, 7, 29), (32, 11, 13, 35), (23, 2, 1, 22), (28, 6, 4, 26), (34, 12, 10, 33)])
me_cylinder_004.materials.append(mat_orangemat)
me_cylinder_004.use_remesh_preserve_volume = False
me_cylinder_004.use_remesh_preserve_attributes = False
me_cylinder_004.use_mirror_vertex_groups = False
me_cylinder_004.update()
me_cylinder_003 = bpy.data.meshes.new('Cylinder.003')
me_cylinder_003.from_pydata([(0.0, 0.8492, 0.01392), (0.0, 0.8492, -0.01392), (0.325, 0.7845, -0.01392), (0.325, 0.7845, 0.01392), (0.6005, 0.6005, -0.01392), (0.6005, 0.6005, 0.01392), (0.7845, 0.325, -0.01392), (0.7845, 0.325, 0.01392), (0.8492, -5.062e-08, -0.01392), (0.8492, -5.062e-08, 0.01392), (-0.8492, 0.0, -0.01392), (-0.8492, 0.0, 0.01392), (-0.7845, 0.325, -0.01392), (-0.7845, 0.325, 0.01392), (-0.6005, 0.6005, -0.01392), (-0.6005, 0.6005, 0.01392), (-0.325, 0.7845, -0.01392), (-0.325, 0.7845, 0.01392), (0.0, 0.901, 0.01477), (0.0, 0.901, -0.01477), (0.3448, 0.8325, -0.01477), (0.3448, 0.8325, 0.01477), (0.6371, 0.6371, -0.01477), (0.6371, 0.6371, 0.01477), (0.8325, 0.3448, -0.01477), (0.8325, 0.3448, 0.01477), (0.901, -5.371e-08, -0.01477), (0.901, -5.371e-08, 0.01477), (-0.901, 0.0, -0.01477), (-0.901, 0.0, 0.01477), (-0.8325, 0.3448, -0.01477), (-0.8325, 0.3448, 0.01477), (-0.6371, 0.6371, -0.01477), (-0.6371, 0.6371, 0.01477), (-0.3448, 0.8325, -0.01477), (-0.3448, 0.8325, 0.01477)], [], [(33, 15, 17, 35), (35, 17, 0, 18), (28, 10, 11, 29), (19, 1, 16, 34), (30, 12, 10, 28), (24, 6, 4, 22), (20, 2, 1, 19), (29, 11, 13, 31), (23, 5, 7, 25), (18, 0, 3, 21), (21, 3, 5, 23), (27, 9, 8, 26), (34, 16, 14, 32), (22, 4, 2, 20), (25, 7, 9, 27), (31, 13, 15, 33), (26, 8, 6, 24), (32, 14, 12, 30)])
me_cylinder_003.materials.append(mat_greenmat)
me_cylinder_003.use_remesh_preserve_volume = False
me_cylinder_003.use_remesh_preserve_attributes = False
me_cylinder_003.use_mirror_vertex_groups = False
me_cylinder_003.update()
me_cylinder_002 = bpy.data.meshes.new('Cylinder.002')
me_cylinder_002.from_pydata([(0.0, 0.8006, 0.01312), (0.0, 0.8006, -0.01312), (0.3064, 0.7397, -0.01312), (0.3064, 0.7397, 0.01312), (0.5661, 0.5661, -0.01312), (0.5661, 0.5661, 0.01312), (0.7397, 0.3064, -0.01312), (0.7397, 0.3064, 0.01312), (0.8006, -4.772e-08, -0.01312), (0.8006, -4.772e-08, 0.01312), (-0.8006, 0.0, -0.01312), (-0.8006, 0.0, 0.01312), (-0.7397, 0.3064, -0.01312), (-0.7397, 0.3064, 0.01312), (-0.5661, 0.5661, -0.01312), (-0.5661, 0.5661, 0.01312), (-0.3064, 0.7397, -0.01312), (-0.3064, 0.7397, 0.01312), (0.0, 0.8492, 0.01392), (0.0, 0.8492, -0.01392), (0.325, 0.7845, -0.01392), (0.325, 0.7845, 0.01392), (0.6005, 0.6005, -0.01392), (0.6005, 0.6005, 0.01392), (0.7845, 0.325, -0.01392), (0.7845, 0.325, 0.01392), (0.8492, -5.062e-08, -0.01392), (0.8492, -5.062e-08, 0.01392), (-0.8492, 0.0, -0.01392), (-0.8492, 0.0, 0.01392), (-0.7845, 0.325, -0.01392), (-0.7845, 0.325, 0.01392), (-0.6005, 0.6005, -0.01392), (-0.6005, 0.6005, 0.01392), (-0.325, 0.7845, -0.01392), (-0.325, 0.7845, 0.01392)], [], [(34, 16, 14, 32), (27, 9, 8, 26), (21, 3, 5, 23), (33, 15, 17, 35), (35, 17, 0, 18), (28, 10, 11, 29), (19, 1, 16, 34), (30, 12, 10, 28), (24, 6, 4, 22), (20, 2, 1, 19), (22, 4, 2, 20), (25, 7, 9, 27), (31, 13, 15, 33), (26, 8, 6, 24), (32, 14, 12, 30), (18, 0, 3, 21), (23, 5, 7, 25), (29, 11, 13, 31)])
me_cylinder_002.materials.append(mat_navymat)
me_cylinder_002.use_remesh_preserve_volume = False
me_cylinder_002.use_remesh_preserve_attributes = False
me_cylinder_002.use_mirror_vertex_groups = False
me_cylinder_002.update()
me_cylinder_001 = bpy.data.meshes.new('Cylinder.001')
me_cylinder_001.from_pydata([(-0.3064, 0.7397, 0.01312), (-0.3064, 0.7397, -0.01312), (-0.5661, 0.5661, 0.01312), (-0.5661, 0.5661, -0.01312), (-0.7397, 0.3064, 0.01312), (-0.7397, 0.3064, -0.01312), (-0.8006, 0.0, 0.01312), (-0.8006, 0.0, -0.01312), (0.8006, -4.772e-08, 0.01312), (0.8006, -4.772e-08, -0.01312), (0.7397, 0.3064, 0.01312), (0.7397, 0.3064, -0.01312), (0.5661, 0.5661, 0.01312), (0.5661, 0.5661, -0.01312), (0.3064, 0.7397, 0.01312), (0.3064, 0.7397, -0.01312), (0.0, 0.8006, -0.01312), (0.0, 0.8006, 0.01312), (-0.2872, 0.6934, 0.0123), (-0.2872, 0.6934, -0.0123), (-0.5307, 0.5307, 0.0123), (-0.5307, 0.5307, -0.0123), (-0.6934, 0.2872, 0.0123), (-0.6934, 0.2872, -0.0123), (-0.7505, 0.0, 0.0123), (-0.7505, 0.0, -0.0123), (0.7505, -4.473e-08, 0.0123), (0.7505, -4.473e-08, -0.0123), (0.6934, 0.2872, 0.0123), (0.6934, 0.2872, -0.0123), (0.5307, 0.5307, 0.0123), (0.5307, 0.5307, -0.0123), (0.2872, 0.6934, 0.0123), (0.2872, 0.6934, -0.0123), (0.0, 0.7505, -0.0123), (0.0, 0.7505, 0.0123)], [], [(5, 23, 25, 7), (11, 29, 31, 13), (15, 33, 34, 16), (6, 24, 22, 4), (12, 30, 28, 10), (17, 35, 32, 14), (3, 21, 23, 5), (9, 27, 29, 11), (21, 19, 18, 20), (23, 21, 20, 22), (25, 23, 22, 24), (29, 27, 26, 28), (33, 31, 30, 32), (31, 29, 28, 30), (34, 33, 32, 35), (19, 34, 35, 18), (16, 34, 19, 1), (7, 25, 24, 6), (0, 18, 35, 17), (2, 20, 18, 0), (14, 32, 30, 12), (8, 26, 27, 9), (1, 19, 21, 3), (13, 31, 33, 15), (10, 28, 26, 8), (4, 22, 20, 2)])
me_cylinder_001.materials.append(mat_purplemat)
me_cylinder_001.use_remesh_preserve_volume = False
me_cylinder_001.use_remesh_preserve_attributes = False
me_cylinder_001.use_mirror_vertex_groups = False
me_cylinder_001.update()
me_cylinder_009 = bpy.data.meshes.new('Cylinder.009')
me_cylinder_009.from_pydata([(-0.3064, 0.7397, 0.01312), (-0.3064, 0.7397, -0.01312), (-0.5661, 0.5661, 0.01312), (-0.5661, 0.5661, -0.01312), (-0.7397, 0.3064, 0.01312), (-0.7397, 0.3064, -0.01312), (0.7397, 0.3064, 0.01312), (0.7397, 0.3064, -0.01312), (0.5661, 0.5661, 0.01312), (0.5661, 0.5661, -0.01312), (0.3064, 0.7397, 0.01312), (0.3064, 0.7397, -0.01312), (0.0, 0.8006, -0.01312), (0.0, 0.8006, 0.01312), (-0.2872, 0.6934, 0.0123), (-0.2872, 0.6934, -0.0123), (-0.5307, 0.5307, 0.0123), (-0.5307, 0.5307, -0.0123), (-0.6934, 0.2872, 0.0123), (-0.6934, 0.2872, -0.0123), (0.6934, 0.2872, 0.0123), (0.6934, 0.2872, -0.0123), (0.5307, 0.5307, 0.0123), (0.5307, 0.5307, -0.0123), (0.2872, 0.6934, 0.0123), (0.2872, 0.6934, -0.0123), (0.0, 0.7505, -0.0123), (0.0, 0.7505, 0.0123)], [], [(7, 21, 23, 9), (11, 25, 26, 12), (8, 22, 20, 6), (13, 27, 24, 10), (3, 17, 19, 5), (17, 15, 14, 16), (19, 17, 16, 18), (25, 23, 22, 24), (23, 21, 20, 22), (26, 25, 24, 27), (15, 26, 27, 14), (12, 26, 15, 1), (0, 14, 27, 13), (2, 16, 14, 0), (10, 24, 22, 8), (1, 15, 17, 3), (9, 23, 25, 11), (4, 18, 16, 2)])
me_cylinder_009.materials.append(mat_purplemat)
me_cylinder_009.use_remesh_preserve_volume = False
me_cylinder_009.use_remesh_preserve_attributes = False
me_cylinder_009.use_mirror_vertex_groups = False
me_cylinder_009.update()
me_cylinder_008 = bpy.data.meshes.new('Cylinder.008')
me_cylinder_008.from_pydata([(0.0, 0.8006, 0.01312), (0.0, 0.8006, -0.01312), (0.3064, 0.7397, -0.01312), (0.3064, 0.7397, 0.01312), (0.5661, 0.5661, -0.01312), (0.5661, 0.5661, 0.01312), (0.7397, 0.3064, -0.01312), (0.7397, 0.3064, 0.01312), (-0.7397, 0.3064, -0.01312), (-0.7397, 0.3064, 0.01312), (-0.5661, 0.5661, -0.01312), (-0.5661, 0.5661, 0.01312), (-0.3064, 0.7397, -0.01312), (-0.3064, 0.7397, 0.01312), (0.0, 0.8492, 0.01392), (0.0, 0.8492, -0.01392), (0.325, 0.7845, -0.01392), (0.325, 0.7845, 0.01392), (0.6005, 0.6005, -0.01392), (0.6005, 0.6005, 0.01392), (0.7845, 0.325, -0.01392), (0.7845, 0.325, 0.01392), (-0.7845, 0.325, -0.01392), (-0.7845, 0.325, 0.01392), (-0.6005, 0.6005, -0.01392), (-0.6005, 0.6005, 0.01392), (-0.325, 0.7845, -0.01392), (-0.325, 0.7845, 0.01392)], [], [(26, 12, 10, 24), (17, 3, 5, 19), (25, 11, 13, 27), (27, 13, 0, 14), (15, 1, 12, 26), (20, 6, 4, 18), (16, 2, 1, 15), (18, 4, 2, 16), (23, 9, 11, 25), (24, 10, 8, 22), (14, 0, 3, 17), (19, 5, 7, 21)])
me_cylinder_008.materials.append(mat_navymat)
me_cylinder_008.use_remesh_preserve_volume = False
me_cylinder_008.use_remesh_preserve_attributes = False
me_cylinder_008.use_mirror_vertex_groups = False
me_cylinder_008.update()
me_cylinder_007 = bpy.data.meshes.new('Cylinder.007')
me_cylinder_007.from_pydata([(0.0, 0.8492, 0.01392), (0.0, 0.8492, -0.01392), (0.325, 0.7845, -0.01392), (0.325, 0.7845, 0.01392), (0.6005, 0.6005, -0.01392), (0.6005, 0.6005, 0.01392), (0.7845, 0.325, -0.01392), (0.7845, 0.325, 0.01392), (-0.7845, 0.325, -0.01392), (-0.7845, 0.325, 0.01392), (-0.6005, 0.6005, -0.01392), (-0.6005, 0.6005, 0.01392), (-0.325, 0.7845, -0.01392), (-0.325, 0.7845, 0.01392), (0.0, 0.901, 0.01477), (0.0, 0.901, -0.01477), (0.3448, 0.8325, -0.01477), (0.3448, 0.8325, 0.01477), (0.6371, 0.6371, -0.01477), (0.6371, 0.6371, 0.01477), (0.8325, 0.3448, -0.01477), (0.8325, 0.3448, 0.01477), (-0.8325, 0.3448, -0.01477), (-0.8325, 0.3448, 0.01477), (-0.6371, 0.6371, -0.01477), (-0.6371, 0.6371, 0.01477), (-0.3448, 0.8325, -0.01477), (-0.3448, 0.8325, 0.01477)], [], [(25, 11, 13, 27), (27, 13, 0, 14), (15, 1, 12, 26), (20, 6, 4, 18), (16, 2, 1, 15), (19, 5, 7, 21), (14, 0, 3, 17), (17, 3, 5, 19), (26, 12, 10, 24), (18, 4, 2, 16), (23, 9, 11, 25), (24, 10, 8, 22)])
me_cylinder_007.materials.append(mat_greenmat)
me_cylinder_007.use_remesh_preserve_volume = False
me_cylinder_007.use_remesh_preserve_attributes = False
me_cylinder_007.use_mirror_vertex_groups = False
me_cylinder_007.update()
me_cylinder_006 = bpy.data.meshes.new('Cylinder.006')
me_cylinder_006.from_pydata([(0.0, 0.901, 0.01477), (0.0, 0.901, -0.01477), (0.3448, 0.8325, -0.01477), (0.3448, 0.8325, 0.01477), (0.6371, 0.6371, -0.01477), (0.6371, 0.6371, 0.01477), (0.8325, 0.3448, -0.01477), (0.8325, 0.3448, 0.01477), (-0.8325, 0.3448, -0.01477), (-0.8325, 0.3448, 0.01477), (-0.6371, 0.6371, -0.01477), (-0.6371, 0.6371, 0.01477), (-0.3448, 0.8325, -0.01477), (-0.3448, 0.8325, 0.01477), (-0.3632, 0.8769, 0.01556), (-0.3632, 0.8769, -0.01556), (-0.6712, 0.6712, 0.01556), (-0.6712, 0.6712, -0.01556), (0.0, 0.9492, -0.01556), (0.3632, 0.8769, -0.01556), (0.3632, 0.8769, 0.01556), (0.0, 0.9492, 0.01556), (0.6712, 0.6712, -0.01556), (0.6712, 0.6712, 0.01556), (0.8769, 0.3632, -0.01556), (0.8769, 0.3632, 0.01556), (-0.8769, 0.3632, -0.01556), (-0.8769, 0.3632, 0.01556)], [], [(17, 10, 8, 26), (27, 9, 11, 16), (22, 4, 2, 19), (15, 12, 10, 17), (20, 3, 5, 23), (16, 11, 13, 14), (18, 1, 12, 15), (21, 0, 3, 20), (14, 13, 0, 21), (23, 5, 7, 25), (19, 2, 1, 18), (24, 6, 4, 22)])
me_cylinder_006.materials.append(mat_orangemat)
me_cylinder_006.use_remesh_preserve_volume = False
me_cylinder_006.use_remesh_preserve_attributes = False
me_cylinder_006.use_mirror_vertex_groups = False
me_cylinder_006.update()
me_cylinder_005 = bpy.data.meshes.new('Cylinder.005')
me_cylinder_005.from_pydata([(0.0, 1.0, -0.01639), (0.0, 1.0, 0.01639), (0.3827, 0.9239, -0.01639), (0.3827, 0.9239, 0.01639), (0.7071, 0.7071, -0.01639), (0.7071, 0.7071, 0.01639), (0.9239, 0.3827, -0.01639), (0.9239, 0.3827, 0.01639), (-0.8769, 0.3632, 0.01556), (-0.8769, 0.3632, -0.01556), (0.8769, 0.3632, 0.01556), (0.8769, 0.3632, -0.01556), (0.6712, 0.6712, 0.01556), (0.6712, 0.6712, -0.01556), (0.0, 0.9492, 0.01556), (0.3632, 0.8769, 0.01556), (0.3632, 0.8769, -0.01556), (0.0, 0.9492, -0.01556), (-0.9239, 0.3827, -0.01639), (-0.9239, 0.3827, 0.01639), (-0.7071, 0.7071, -0.01639), (-0.7071, 0.7071, 0.01639), (-0.3827, 0.9239, -0.01639), (-0.3827, 0.9239, 0.01639), (-0.6712, 0.6712, -0.01556), (-0.6712, 0.6712, 0.01556), (-0.3632, 0.8769, -0.01556), (-0.3632, 0.8769, 0.01556)], [], [(0, 1, 3, 2), (2, 3, 5, 4), (4, 5, 7, 6), (18, 19, 21, 20), (22, 23, 1, 0), (20, 21, 23, 22), (19, 8, 25, 21), (4, 13, 16, 2), (3, 15, 12, 5), (22, 26, 24, 20), (21, 25, 27, 23), (6, 11, 13, 4), (2, 16, 17, 0), (5, 12, 10, 7), (1, 14, 15, 3), (0, 17, 26, 22), (23, 27, 14, 1), (20, 24, 9, 18)])
me_cylinder_005.materials.append(mat_redmat)
me_cylinder_005.use_remesh_preserve_volume = False
me_cylinder_005.use_remesh_preserve_attributes = False
me_cylinder_005.use_mirror_vertex_groups = False
me_cylinder_005.update()

# ---- objects
ob_unicorn = bpy.data.objects.new('Unicorn', me_cube_005)
ob_feetwhite2 = bpy.data.objects.new('FeetWhite2', me_cube_015)
ob_feetwhite = bpy.data.objects.new('FeetWhite', me_cube_013)
ob_feetred = bpy.data.objects.new('FeetRed', me_cube_014)
ob_mane = bpy.data.objects.new('Mane', me_cube_016)
ob_mane_005 = bpy.data.objects.new('Mane.005', me_cube_024)
ob_mane_004 = bpy.data.objects.new('Mane.004', me_cube_023)
ob_mane_003 = bpy.data.objects.new('Mane.003', me_cube_022)
ob_mane_002 = bpy.data.objects.new('Mane.002', me_cube_021)
ob_mane_001 = bpy.data.objects.new('Mane.001', me_cube_020)
ob_tail = bpy.data.objects.new('Tail', me_cube_000)
ob_tail7 = bpy.data.objects.new('Tail7', me_cube_019)
ob_tail6 = bpy.data.objects.new('Tail6', me_cube_018)
ob_tail5 = bpy.data.objects.new('Tail5', me_cube_017)
ob_tail4 = bpy.data.objects.new('Tail4', me_cube_004)
ob_tail3 = bpy.data.objects.new('Tail3', me_cube_003)
ob_tail2 = bpy.data.objects.new('Tail2', me_cube_002)
ob_tail1 = bpy.data.objects.new('Tail1', me_cube_001)
ob_tail8 = bpy.data.objects.new('Tail8', me_cube_006)
ob_hoofs = bpy.data.objects.new('Hoofs', me_cube_012)
ob_eyeright = bpy.data.objects.new('EyeRight', me_cube_007)
ob_pupilright = bpy.data.objects.new('PupilRight', me_cube_008)
ob_corn = bpy.data.objects.new('Corn', me_cube_010)
ob_eyeleft = bpy.data.objects.new('EyeLeft', me_cube_007)
ob_pupilleft = bpy.data.objects.new('PupilLeft', me_cube_008)
ob_mouth = bpy.data.objects.new('Mouth', me_cube_009)
ob_nose = bpy.data.objects.new('Nose', me_cube_011)
ob_light = bpy.data.objects.new('Light', light_area)
ob_camera = bpy.data.objects.new('Camera', cam_camera)
ob_rainbow = bpy.data.objects.new('Rainbow', None)
ob_rainbow_000 = bpy.data.objects.new('Rainbow.000', me_cylinder)
ob_rainbow_001 = bpy.data.objects.new('Rainbow.001', me_cylinder_004)
ob_rainbow_002 = bpy.data.objects.new('Rainbow.002', me_cylinder_003)
ob_rainbow_003 = bpy.data.objects.new('Rainbow.003', me_cylinder_002)
ob_rainbow_004 = bpy.data.objects.new('Rainbow.004', me_cylinder_001)
ob_rainbowshort = bpy.data.objects.new('RainbowShort', None)
ob_rainbow_010 = bpy.data.objects.new('Rainbow.010', me_cylinder_009)
ob_rainbow_009 = bpy.data.objects.new('Rainbow.009', me_cylinder_008)
ob_rainbow_008 = bpy.data.objects.new('Rainbow.008', me_cylinder_007)
ob_rainbow_007 = bpy.data.objects.new('Rainbow.007', me_cylinder_006)
ob_rainbow_006 = bpy.data.objects.new('Rainbow.006', me_cylinder_005)

# ---- transforms, parenting, visibility, modifiers, constraints
ob_unicorn.location = (0.0, 0.0, 1.243)
ob_unicorn.scale = (0.5881, 0.8585, 0.4683)
ob_unicorn.lineart.crease_threshold = 0.0
ob_feetwhite2.parent = ob_unicorn
ob_feetwhite2.matrix_parent_inverse = Matrix(((1.7, 0.0, 0.0, -0.0), (0.0, 1.165, 0.0, -0.0), (0.0, 0.0, 2.136, -2.655), (0.0, 0.0, 0.0, 1.0)))
ob_feetwhite2.location = (0.0, 0.0, 1.243)
ob_feetwhite2.scale = (0.5881, 0.8585, 0.4683)
ob_feetwhite2.lineart.crease_threshold = 0.0
ob_feetwhite.parent = ob_unicorn
ob_feetwhite.matrix_parent_inverse = Matrix(((1.7, 0.0, 0.0, -0.0), (0.0, 1.165, 0.0, -0.0), (0.0, 0.0, 2.136, -2.655), (0.0, 0.0, 0.0, 1.0)))
ob_feetwhite.location = (0.0, 0.0, 1.243)
ob_feetwhite.scale = (0.5881, 0.8585, 0.4683)
ob_feetwhite.lineart.crease_threshold = 0.0
ob_feetred.parent = ob_unicorn
ob_feetred.matrix_parent_inverse = Matrix(((1.7, 0.0, 0.0, -0.0), (0.0, 1.165, 0.0, -0.0), (0.0, 0.0, 2.136, -2.655), (0.0, 0.0, 0.0, 1.0)))
ob_feetred.location = (0.0, 0.0, 1.243)
ob_feetred.scale = (0.5881, 0.8585, 0.4683)
ob_feetred.lineart.crease_threshold = 0.0
ob_mane.parent = ob_unicorn
ob_mane.matrix_parent_inverse = Matrix(((1.7, 0.0, 0.0, -0.0), (0.0, 1.165, 0.0, -0.0), (0.0, 0.0, 2.136, -2.655), (0.0, 0.0, 0.0, 1.0)))
ob_mane.location = (0.0, 0.0, 1.243)
ob_mane.scale = (0.5881, 0.8585, 0.4683)
ob_mane.lineart.crease_threshold = 0.0
ob_mane_005.parent = ob_mane
ob_mane_005.matrix_parent_inverse = Matrix(((1.7, 0.0, 0.0, -0.0), (0.0, 1.165, 0.0, -0.0), (0.0, 0.0, 2.136, -2.655), (0.0, 0.0, 0.0, 1.0)))
ob_mane_005.location = (0.0, 0.0, 1.243)
ob_mane_005.scale = (0.5881, 0.8585, 0.4683)
ob_mane_005.lineart.crease_threshold = 0.0
ob_mane_004.parent = ob_mane
ob_mane_004.matrix_parent_inverse = Matrix(((1.7, 0.0, 0.0, -0.0), (0.0, 1.165, 0.0, -0.0), (0.0, 0.0, 2.136, -2.655), (0.0, 0.0, 0.0, 1.0)))
ob_mane_004.location = (0.0, 0.0, 1.243)
ob_mane_004.scale = (0.5881, 0.8585, 0.4683)
ob_mane_004.lineart.crease_threshold = 0.0
ob_mane_003.parent = ob_mane
ob_mane_003.matrix_parent_inverse = Matrix(((1.7, 0.0, 0.0, -0.0), (0.0, 1.165, 0.0, -0.0), (0.0, 0.0, 2.136, -2.655), (0.0, 0.0, 0.0, 1.0)))
ob_mane_003.location = (0.0, 0.0, 1.243)
ob_mane_003.scale = (0.5881, 0.8585, 0.4683)
ob_mane_003.lineart.crease_threshold = 0.0
ob_mane_002.parent = ob_mane
ob_mane_002.matrix_parent_inverse = Matrix(((1.7, 0.0, 0.0, -0.0), (0.0, 1.165, 0.0, -0.0), (0.0, 0.0, 2.136, -2.655), (0.0, 0.0, 0.0, 1.0)))
ob_mane_002.location = (0.0, 0.0, 1.243)
ob_mane_002.scale = (0.5881, 0.8585, 0.4683)
ob_mane_002.lineart.crease_threshold = 0.0
ob_mane_001.parent = ob_mane
ob_mane_001.matrix_parent_inverse = Matrix(((1.7, 0.0, 0.0, -0.0), (0.0, 1.165, 0.0, -0.0), (0.0, 0.0, 2.136, -2.655), (0.0, 0.0, 0.0, 1.0)))
ob_mane_001.location = (0.0, 0.0, 1.243)
ob_mane_001.scale = (0.5881, 0.8585, 0.4683)
ob_mane_001.lineart.crease_threshold = 0.0
ob_tail.parent = ob_unicorn
ob_tail.matrix_parent_inverse = Matrix(((1.7, 0.0, 0.0, -0.0), (0.0, 1.165, 0.0, -0.0), (0.0, 0.0, 2.136, -2.655), (0.0, 0.0, 0.0, 1.0)))
ob_tail.location = (0.0, 1.028, 0.8404)
ob_tail.scale = (0.5881, 0.8585, 0.4683)
ob_tail.lineart.crease_threshold = 0.0
ob_tail7.parent = ob_tail
ob_tail7.matrix_parent_inverse = Matrix(((1.7, 0.0, 0.0, -0.0), (0.0, 1.165, 0.0, -1.198), (0.0, 0.0, 2.136, -1.795), (0.0, 0.0, 0.0, 1.0)))
ob_tail7.location = (0.0, 1.028, 0.8404)
ob_tail7.scale = (0.5881, 0.8585, 0.4683)
ob_tail7.lineart.crease_threshold = 0.0
ob_tail6.parent = ob_tail
ob_tail6.matrix_parent_inverse = Matrix(((1.7, 0.0, 0.0, -0.0), (0.0, 1.165, 0.0, -1.198), (0.0, 0.0, 2.136, -1.795), (0.0, 0.0, 0.0, 1.0)))
ob_tail6.location = (0.0, 1.028, 0.8404)
ob_tail6.scale = (0.5881, 0.8585, 0.4683)
ob_tail6.lineart.crease_threshold = 0.0
ob_tail5.parent = ob_tail
ob_tail5.matrix_parent_inverse = Matrix(((1.7, 0.0, 0.0, -0.0), (0.0, 1.165, 0.0, -1.198), (0.0, 0.0, 2.136, -1.795), (0.0, 0.0, 0.0, 1.0)))
ob_tail5.location = (0.0, 1.028, 0.8404)
ob_tail5.scale = (0.5881, 0.8585, 0.4683)
ob_tail5.lineart.crease_threshold = 0.0
ob_tail4.parent = ob_tail
ob_tail4.matrix_parent_inverse = Matrix(((1.7, 0.0, 0.0, -0.0), (0.0, 1.165, 0.0, -1.198), (0.0, 0.0, 2.136, -1.795), (0.0, 0.0, 0.0, 1.0)))
ob_tail4.location = (0.0, 1.028, 0.8404)
ob_tail4.scale = (0.5881, 0.8585, 0.4683)
ob_tail4.lineart.crease_threshold = 0.0
ob_tail3.parent = ob_tail
ob_tail3.matrix_parent_inverse = Matrix(((1.7, 0.0, 0.0, -0.0), (0.0, 1.165, 0.0, -1.198), (0.0, 0.0, 2.136, -1.795), (0.0, 0.0, 0.0, 1.0)))
ob_tail3.location = (0.0, 1.028, 0.8404)
ob_tail3.scale = (0.5881, 0.8585, 0.4683)
ob_tail3.lineart.crease_threshold = 0.0
ob_tail2.parent = ob_tail
ob_tail2.matrix_parent_inverse = Matrix(((1.7, 0.0, 0.0, -0.0), (0.0, 1.165, 0.0, -1.198), (0.0, 0.0, 2.136, -1.795), (0.0, 0.0, 0.0, 1.0)))
ob_tail2.location = (0.0, 1.028, 0.8404)
ob_tail2.scale = (0.5881, 0.8585, 0.4683)
ob_tail2.lineart.crease_threshold = 0.0
ob_tail1.parent = ob_tail
ob_tail1.matrix_parent_inverse = Matrix(((1.7, 0.0, 0.0, -0.0), (0.0, 1.165, 0.0, -1.198), (0.0, 0.0, 2.136, -1.795), (0.0, 0.0, 0.0, 1.0)))
ob_tail1.location = (0.0, 1.028, 0.8404)
ob_tail1.scale = (0.5881, 0.8585, 0.4683)
ob_tail1.lineart.crease_threshold = 0.0
ob_tail8.parent = ob_tail
ob_tail8.matrix_parent_inverse = Matrix(((1.7, 0.0, 0.0, -0.0), (0.0, 1.165, 0.0, -1.198), (0.0, 0.0, 2.136, -1.795), (0.0, 0.0, 0.0, 1.0)))
ob_tail8.location = (0.0, 1.028, 0.8404)
ob_tail8.scale = (0.5881, 0.8585, 0.4683)
ob_tail8.lineart.crease_threshold = 0.0
ob_hoofs.parent = ob_unicorn
ob_hoofs.matrix_parent_inverse = Matrix(((1.7, 0.0, 0.0, -0.0), (0.0, 1.165, 0.0, -0.0), (0.0, 0.0, 2.136, -2.655), (0.0, 0.0, 0.0, 1.0)))
ob_hoofs.location = (0.0, 0.0, 1.243)
ob_hoofs.scale = (0.5881, 0.8585, 0.4683)
ob_hoofs.lineart.crease_threshold = 0.0
ob_eyeright.parent = ob_unicorn
ob_eyeright.matrix_parent_inverse = Matrix(((1.7, 0.0, 0.0, -0.0), (0.0, 1.165, 0.0, -0.0), (0.0, 0.0, 2.136, -2.655), (0.0, 0.0, 0.0, 1.0)))
ob_eyeright.location = (-0.2735, -0.8847, 2.527)
ob_eyeright.rotation_euler = (0.0, -0.0, 3.142)
ob_eyeright.scale = (0.5881, 0.6222, 0.4162)
ob_eyeright.lineart.crease_threshold = 0.0
ob_pupilright.parent = ob_eyeright
ob_pupilright.matrix_parent_inverse = Matrix(((1.7, 5.711e-08, 0.0, -0.4791), (0.0, 1.607, -5.96e-08, 1.422), (0.0, 7.239e-07, 2.403, -6.073), (0.0, 0.0, 0.0, 1.0)))
ob_pupilright.location = (0.2817, -0.8847, 2.527)
ob_pupilright.scale = (0.5881, 0.6222, 0.4162)
ob_pupilright.lineart.crease_threshold = 0.0
ob_corn.parent = ob_unicorn
ob_corn.matrix_parent_inverse = Matrix(((1.7, 0.0, 0.0, -0.0), (0.0, 1.165, 0.0, -0.0), (0.0, 0.0, 2.136, -2.655), (0.0, 0.0, 0.0, 1.0)))
ob_corn.location = (0.0, 0.0, 1.243)
ob_corn.scale = (0.5881, 0.8585, 0.4683)
ob_corn.lineart.crease_threshold = 0.0
ob_eyeleft.parent = ob_unicorn
ob_eyeleft.matrix_parent_inverse = Matrix(((1.7, 0.0, 0.0, -0.0), (0.0, 1.165, 0.0, -0.0), (0.0, 0.0, 2.136, -2.655), (0.0, 0.0, 0.0, 1.0)))
ob_eyeleft.location = (0.2732, -0.8847, 2.527)
ob_eyeleft.scale = (0.5881, 0.6222, 0.4162)
ob_eyeleft.lineart.crease_threshold = 0.0
ob_pupilleft.parent = ob_eyeleft
ob_pupilleft.matrix_parent_inverse = Matrix(((1.7, 0.0, 0.0, -0.4791), (0.0, 1.607, -5.96e-08, 1.422), (0.0, 0.0, 2.403, -6.073), (0.0, 0.0, 0.0, 1.0)))
ob_pupilleft.location = (0.2817, -0.8847, 2.527)
ob_pupilleft.scale = (0.5881, 0.6222, 0.4162)
ob_pupilleft.lineart.crease_threshold = 0.0
ob_mouth.parent = ob_unicorn
ob_mouth.matrix_parent_inverse = Matrix(((1.7, 0.0, 0.0, -0.0), (0.0, 1.165, 0.0, -0.0), (0.0, 0.0, 2.136, -2.655), (0.0, 0.0, 0.0, 1.0)))
ob_mouth.location = (0.0, 0.0, 1.243)
ob_mouth.scale = (0.5881, 0.8585, 0.4683)
ob_mouth.lineart.crease_threshold = 0.0
ob_nose.parent = ob_mouth
ob_nose.matrix_parent_inverse = Matrix(((1.7, 0.0, 0.0, -0.0), (0.0, 1.165, 0.0, -0.0), (0.0, 0.0, 2.136, -2.655), (0.0, 0.0, 0.0, 1.0)))
ob_nose.location = (0.0, 0.0, 1.243)
ob_nose.scale = (0.5881, 0.8585, 0.4683)
ob_nose.lineart.crease_threshold = 0.0
ob_light.location = (10.0, 0.0, 10.0)
ob_light.rotation_euler = (0.0, 0.7854, 0.0)
ob_light.lineart.crease_threshold = 0.0
ob_camera.location = (10.0, -10.0, 10.0)
ob_camera.rotation_euler = (1.047, -1.21e-07, 0.7854)
ob_camera.lock_rotations_4d = False
ob_camera.empty_display_type = 'ARROWS'
ob_camera.color = (0.0, 0.0, 0.0, 0.0)
ob_camera.display_type = 'WIRE'
ob_camera.lineart.crease_threshold = 0.0
ob_rainbow.location = (0.0, 0.0, 0.0)
ob_rainbow.empty_image_offset = (0.0, 0.0)
ob_rainbow.lineart.crease_threshold = 0.0
ob_rainbow_000.parent = ob_rainbow
ob_rainbow_000.location = (0.0, 0.0, 0.0)
ob_rainbow_000.lineart.crease_threshold = 0.0
ob_rainbow_001.parent = ob_rainbow
ob_rainbow_001.location = (0.0, 0.0, 0.0)
ob_rainbow_001.lineart.crease_threshold = 0.0
ob_rainbow_002.parent = ob_rainbow
ob_rainbow_002.location = (0.0, 0.0, 0.0)
ob_rainbow_002.lineart.crease_threshold = 0.0
ob_rainbow_003.parent = ob_rainbow
ob_rainbow_003.location = (0.0, 0.0, 0.0)
ob_rainbow_003.lineart.crease_threshold = 0.0
ob_rainbow_004.parent = ob_rainbow
ob_rainbow_004.location = (0.0, 0.0, 0.0)
ob_rainbow_004.lineart.crease_threshold = 0.0
ob_rainbowshort.location = (0.0, 0.0, 0.0)
ob_rainbowshort.empty_image_offset = (0.0, 0.0)
ob_rainbowshort.lineart.crease_threshold = 0.0
ob_rainbow_010.parent = ob_rainbowshort
ob_rainbow_010.location = (0.0, 0.0, 0.0)
ob_rainbow_010.lineart.crease_threshold = 0.0
ob_rainbow_009.parent = ob_rainbowshort
ob_rainbow_009.location = (0.0, 0.0, 0.0)
ob_rainbow_009.lineart.crease_threshold = 0.0
ob_rainbow_008.parent = ob_rainbowshort
ob_rainbow_008.location = (0.0, 0.0, 0.0)
ob_rainbow_008.lineart.crease_threshold = 0.0
ob_rainbow_007.parent = ob_rainbowshort
ob_rainbow_007.location = (0.0, 0.0, 0.0)
ob_rainbow_007.lineart.crease_threshold = 0.0
ob_rainbow_006.parent = ob_rainbowshort
ob_rainbow_006.location = (0.0, 0.0, 0.0)
ob_rainbow_006.lineart.crease_threshold = 0.0

# ---- collection membership
col_collection_2.objects.link(ob_unicorn)
col_collection_2.objects.link(ob_feetwhite2)
col_collection_2.objects.link(ob_feetwhite)
col_collection_2.objects.link(ob_feetred)
col_collection_2.objects.link(ob_mane)
col_collection_2.objects.link(ob_mane_005)
col_collection_2.objects.link(ob_mane_004)
col_collection_2.objects.link(ob_mane_003)
col_collection_2.objects.link(ob_mane_002)
col_collection_2.objects.link(ob_mane_001)
col_collection_2.objects.link(ob_tail)
col_collection_2.objects.link(ob_tail7)
col_collection_2.objects.link(ob_tail6)
col_collection_2.objects.link(ob_tail5)
col_collection_2.objects.link(ob_tail4)
col_collection_2.objects.link(ob_tail3)
col_collection_2.objects.link(ob_tail2)
col_collection_2.objects.link(ob_tail1)
col_collection_2.objects.link(ob_tail8)
col_collection_2.objects.link(ob_hoofs)
col_collection_2.objects.link(ob_eyeright)
col_collection_2.objects.link(ob_pupilright)
col_collection_2.objects.link(ob_corn)
col_collection_2.objects.link(ob_eyeleft)
col_collection_2.objects.link(ob_pupilleft)
col_collection_2.objects.link(ob_mouth)
col_collection_2.objects.link(ob_nose)
col_collection_2.objects.link(ob_light)
col_collection_2.objects.link(ob_camera)
col_collection_12.objects.link(ob_rainbow)
col_collection_12.objects.link(ob_rainbow_000)
col_collection_12.objects.link(ob_rainbow_001)
col_collection_12.objects.link(ob_rainbow_002)
col_collection_12.objects.link(ob_rainbow_003)
col_collection_12.objects.link(ob_rainbow_004)
col_collection_13.objects.link(ob_rainbowshort)
col_collection_13.objects.link(ob_rainbow_010)
col_collection_13.objects.link(ob_rainbow_009)
col_collection_13.objects.link(ob_rainbow_008)
col_collection_13.objects.link(ob_rainbow_007)
col_collection_13.objects.link(ob_rainbow_006)

# ---- scene / render settings (as saved in the file)
scene.camera = ob_camera
scene.frame_start = 1; scene.frame_end = 250; scene.frame_set(3)
scene.render.engine = 'BLENDER_EEVEE_NEXT'
scene.render.resolution_x = 256
scene.render.resolution_y = 256
scene.render.dither_intensity = 0.0
scene.render.film_transparent = True
scene.cycles.use_denoising = False
scene.cycles.samples = 10
scene.cycles.sampling_pattern = 'TABULATED_SOBOL'
scene.cycles.light_sampling_threshold = 0.0
scene.cycles.use_adaptive_sampling = False
scene.cycles.use_light_tree = False
scene.cycles.blur_glossy = 0.0
scene.cycles.pixel_filter_type = 'GAUSSIAN'
scene.cycles.sample_clamp_indirect = 0.0
scene.view_settings.view_transform = 'Standard'
bpy.context.view_layer.update()
